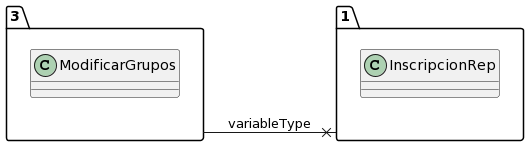

The diagram above was rendered by PlantUML. Its source (embedded in the PNG):
@startuml
allow_mixing
left to right direction
package "3"{
class ModificarGrupos

}
package "1"{
class InscripcionRep

}
"3" --x "1":variableType
@enduml